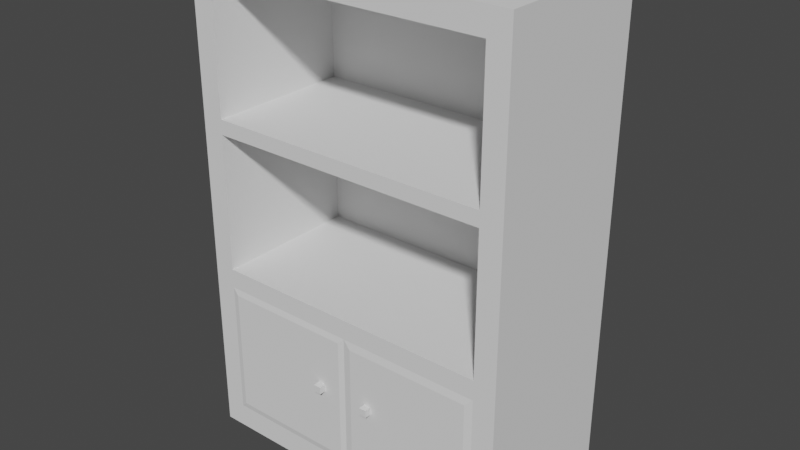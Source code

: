 # Source: shelf.blend  (saved by Blender 2.82.7; exported with 4.5.12 LTS)
import bpy
from mathutils import Matrix  # noqa: F401  (used for matrix-valued properties, if any)

bpy.ops.wm.read_factory_settings(use_empty=True)
scene = bpy.context.scene
scene.name = 'Scene'

# ---- collections
col_collection = bpy.data.collections.new('Collection'); scene.collection.children.link(col_collection)

# ---- world
world_world = bpy.data.worlds.new('World'); scene.world = world_world
world_world.use_nodes = True; world_world.node_tree.nodes.clear()
_N = world_world.node_tree.nodes; _L = world_world.node_tree.links
n0 = _N.new('ShaderNodeOutputWorld'); n0.name = 'World Output'; n0.location = (300, 300)
n1 = _N.new('ShaderNodeBackground'); n1.name = 'Background'; n1.location = (10, 300)
n1.inputs[0].default_value = (0.05088, 0.05088, 0.05088, 1.0)
_L.new(n1.outputs[0], n0.inputs[0])
n0.is_active_output = True
world_world.color = (0.05088, 0.05088, 0.05088)
world_world.use_sun_shadow = False
world_world.sun_shadow_jitter_overblur = 0.0

# ---- meshes
me_cube_001 = bpy.data.meshes.new('Cube.001')
me_cube_001.from_pydata([(-2.0, -1.0, 0.0), (-2.0, -1.0, 6.0), (-2.0, 1.0, 0.0), (-2.0, 1.0, 6.0), (2.0, -1.0, 0.0), (2.0, -1.0, 6.0), (2.0, 1.0, 0.0), (2.0, 1.0, 6.0), (-2.0, -1.0, 0.3), (-2.0, -1.0, 5.7), (-2.0, 1.0, 5.7), (-2.0, 1.0, 0.3), (2.0, 1.0, 5.7), (2.0, 1.0, 0.3), (2.0, -1.0, 5.7), (2.0, -1.0, 0.3), (1.733, 1.0, 0.0), (-1.733, 1.0, 0.0), (-1.733, 1.0, 6.0), (1.733, 1.0, 6.0), (-1.733, -1.0, 0.0), (1.733, -1.0, 0.0), (1.733, -1.0, 6.0), (-1.733, -1.0, 6.0), (1.639, -1.014, 0.3933), (-1.658, -1.014, 0.3755), (1.733, -1.0, 5.7), (-1.733, -1.0, 5.7), (-1.733, 1.0, 0.3), (1.733, 1.0, 0.3), (-1.733, 1.0, 5.7), (1.733, 1.0, 5.7), (-2.0, -1.0, 3.91), (-2.0, -1.0, 4.09), (-2.0, 1.0, 4.09), (-2.0, 1.0, 3.91), (2.0, 1.0, 4.09), (2.0, 1.0, 3.91), (2.0, -1.0, 4.09), (2.0, -1.0, 3.91), (-1.733, 1.0, 4.09), (-1.733, 1.0, 3.91), (1.733, 1.0, 4.09), (1.733, 1.0, 3.91), (1.733, -1.0, 4.09), (1.733, -1.0, 3.91), (-1.733, -1.0, 4.09), (-1.733, -1.0, 3.91), (-2.0, 1.0, 2.225), (-2.0, 1.0, 1.985), (2.0, 1.0, 2.225), (2.0, 1.0, 1.985), (2.0, -1.0, 2.225), (2.0, -1.0, 1.985), (-1.733, 1.0, 2.225), (-1.733, 1.0, 1.985), (1.733, 1.0, 2.225), (1.733, 1.0, 1.985), (1.733, -1.0, 2.225), (1.639, -1.014, 1.891), (-1.733, -1.0, 2.225), (-1.658, -1.014, 1.909), (-2.0, -1.0, 1.985), (-2.0, -1.0, 2.225), (1.733, 0.8, 5.7), (-1.733, 0.8, 5.7), (1.733, 0.8, 4.09), (-1.733, 0.8, 4.09), (1.733, 0.8, 3.91), (-1.733, 0.8, 3.91), (1.733, 0.8, 2.225), (-1.733, 0.8, 2.225), (0.0, 1.0, 0.0), (0.0, 1.0, 6.0), (0.0, -1.0, 0.0), (0.0, -1.0, 6.0), (-0.07551, -1.014, 0.3755), (0.0, -1.0, 5.7), (0.0, 1.0, 0.3), (0.0, 1.0, 5.7), (0.0, -1.0, 3.91), (0.0, -1.0, 4.09), (0.0, 1.0, 3.91), (0.0, 1.0, 4.09), (0.0, 1.0, 1.985), (0.0, 1.0, 2.225), (-0.07551, -1.014, 1.909), (0.0, -1.0, 2.225), (0.0, 0.8, 5.7), (0.0, 0.8, 3.91), (0.0, 0.8, 4.09), (0.0, 0.8, 2.225), (0.09394, -1.014, 0.3933), (-1.733, -1.0, 0.3), (-1.733, -1.0, 1.985), (0.09394, -1.014, 1.891), (1.733, -1.0, 1.985), (1.733, -1.0, 0.3), (0.0, -1.0, 0.3), (0.0, -1.0, 1.985)], [], [(9, 1, 3, 10), (31, 19, 7, 12), (12, 7, 5, 14), (27, 23, 1, 9), (16, 6, 4, 21), (18, 3, 1, 23), (20, 93, 8, 0), (46, 27, 9, 33), (6, 13, 15, 4), (36, 12, 14, 38), (16, 29, 13, 6), (42, 31, 12, 36), (0, 8, 11, 2), (33, 9, 10, 34), (34, 10, 30, 40), (83, 79, 31, 42), (2, 11, 28, 17), (72, 78, 29, 16), (38, 14, 26, 44), (47, 60, 71, 69), (4, 15, 97, 21), (74, 98, 93, 20), (7, 19, 22, 5), (73, 18, 23, 75), (2, 17, 20, 0), (72, 16, 21, 74), (14, 5, 22, 26), (77, 75, 23, 27), (10, 3, 18, 30), (79, 73, 19, 31), (81, 44, 66, 90), (80, 81, 46, 47), (52, 39, 45, 58), (39, 38, 44, 45), (85, 82, 43, 56), (82, 83, 42, 43), (48, 35, 41, 54), (35, 34, 40, 41), (63, 32, 35, 48), (32, 33, 34, 35), (56, 43, 37, 50), (43, 42, 36, 37), (50, 37, 39, 52), (37, 36, 38, 39), (60, 47, 32, 63), (47, 46, 33, 32), (93, 94, 62, 8), (94, 60, 63, 62), (13, 51, 53, 15), (51, 50, 52, 53), (29, 57, 51, 13), (57, 56, 50, 51), (8, 62, 49, 11), (62, 63, 48, 49), (11, 49, 55, 28), (49, 48, 54, 55), (78, 84, 57, 29), (84, 85, 56, 57), (15, 53, 96, 97), (53, 52, 58, 96), (76, 86, 61, 25), (99, 87, 60, 94), (90, 88, 65, 67), (91, 89, 69, 71), (58, 45, 68, 70), (80, 47, 69, 89), (27, 46, 67, 65), (77, 27, 65, 88), (44, 26, 64, 66), (87, 58, 70, 91), (60, 87, 91, 71), (26, 77, 88, 64), (45, 80, 89, 68), (70, 68, 89, 91), (66, 64, 88, 90), (96, 58, 87, 99), (24, 59, 95, 92), (55, 54, 85, 84), (28, 55, 84, 78), (41, 40, 83, 82), (54, 41, 82, 85), (45, 44, 81, 80), (46, 81, 90, 67), (30, 18, 73, 79), (26, 22, 75, 77), (17, 72, 74, 20), (19, 73, 75, 22), (21, 97, 98, 74), (17, 28, 78, 72), (40, 30, 79, 83), (76, 25, 93, 98), (25, 61, 94, 93), (61, 86, 99, 94), (86, 76, 98, 99), (59, 24, 97, 96), (24, 92, 98, 97), (95, 59, 96, 99), (92, 95, 99, 98)])
_uv = me_cube_001.uv_layers.new(name='UVMap')
_uv.uv.foreach_set('vector', [0.5417, 0.0, 0.625, 0.0, 0.625, 0.25, 0.5417, 0.25, 0.5417, 0.4167, 0.625, 0.4167, 0.625, 0.5, 0.5417, 0.5, 0.5417, 0.5, 0.625, 0.5, 0.625, 0.75, 0.5417, 0.75, 0.5417, 0.9167, 0.625, 0.9167, 0.625, 1.0, 0.5417, 1.0, 0.2917, 0.5, 0.375, 0.5, 0.375, 0.75, 0.2917, 0.75, 0.7917, 0.5, 0.875, 0.5, 0.875, 0.75, 0.7917, 0.75, 0.375, 0.9167, 0.4583, 0.9167, 0.4583, 1.0, 0.375, 1.0, 0.5139, 0.9167, 0.5417, 0.9167, 0.5417, 1.0, 0.5139, 1.0, 0.375, 0.5, 0.4583, 0.5, 0.4583, 0.75, 0.375, 0.75, 0.5139, 0.5, 0.5417, 0.5, 0.5417, 0.75, 0.5139, 0.75, 0.375, 0.4167, 0.4583, 0.4167, 0.4583, 0.5, 0.375, 0.5, 0.5139, 0.4167, 0.5417, 0.4167, 0.5417, 0.5, 0.5139, 0.5, 0.375, 0.0, 0.4583, 0.0, 0.4583, 0.25, 0.375, 0.25, 0.5139, 0.0, 0.5417, 0.0, 0.5417, 0.25, 0.5139, 0.25, 0.5139, 0.25, 0.5417, 0.25, 0.5417, 0.3333, 0.5139, 0.3333, 0.5139, 0.375, 0.5417, 0.375, 0.5417, 0.4167, 0.5139, 0.4167, 0.375, 0.25, 0.4583, 0.25, 0.4583, 0.3333, 0.375, 0.3333, 0.375, 0.375, 0.4583, 0.375, 0.4583, 0.4167, 0.375, 0.4167, 0.5139, 0.75, 0.5417, 0.75, 0.5417, 0.8333, 0.5139, 0.8333, 0.4861, 0.9167, 0.4769, 0.9167, 0.4769, 0.9167, 0.4861, 0.9167, 0.375, 0.75, 0.4583, 0.75, 0.4583, 0.8333, 0.375, 0.8333, 0.375, 0.875, 0.4583, 0.875, 0.4583, 0.9167, 0.375, 0.9167, 0.625, 0.5, 0.7083, 0.5, 0.7083, 0.75, 0.625, 0.75, 0.75, 0.5, 0.7917, 0.5, 0.7917, 0.75, 0.75, 0.75, 0.125, 0.5, 0.2083, 0.5, 0.2083, 0.75, 0.125, 0.75, 0.25, 0.5, 0.2917, 0.5, 0.2917, 0.75, 0.25, 0.75, 0.5417, 0.75, 0.625, 0.75, 0.625, 0.8333, 0.5417, 0.8333, 0.5417, 0.875, 0.625, 0.875, 0.625, 0.9167, 0.5417, 0.9167, 0.5417, 0.25, 0.625, 0.25, 0.625, 0.3333, 0.5417, 0.3333, 0.5417, 0.375, 0.625, 0.375, 0.625, 0.4167, 0.5417, 0.4167, 0.5139, 0.875, 0.5139, 0.8333, 0.5139, 0.8333, 0.5139, 0.875, 0.4861, 0.875, 0.5139, 0.875, 0.5139, 0.9167, 0.4861, 0.9167, 0.4769, 0.75, 0.4861, 0.75, 0.4861, 0.8333, 0.4769, 0.8333, 0.4861, 0.75, 0.5139, 0.75, 0.5139, 0.8333, 0.4861, 0.8333, 0.4769, 0.375, 0.4861, 0.375, 0.4861, 0.4167, 0.4769, 0.4167, 0.4861, 0.375, 0.5139, 0.375, 0.5139, 0.4167, 0.4861, 0.4167, 0.4769, 0.25, 0.4861, 0.25, 0.4861, 0.3333, 0.4769, 0.3333, 0.4861, 0.25, 0.5139, 0.25, 0.5139, 0.3333, 0.4861, 0.3333, 0.4769, 0.0, 0.4861, 0.0, 0.4861, 0.25, 0.4769, 0.25, 0.4861, 0.0, 0.5139, 0.0, 0.5139, 0.25, 0.4861, 0.25, 0.4769, 0.4167, 0.4861, 0.4167, 0.4861, 0.5, 0.4769, 0.5, 0.4861, 0.4167, 0.5139, 0.4167, 0.5139, 0.5, 0.4861, 0.5, 0.4769, 0.5, 0.4861, 0.5, 0.4861, 0.75, 0.4769, 0.75, 0.4861, 0.5, 0.5139, 0.5, 0.5139, 0.75, 0.4861, 0.75, 0.4769, 0.9167, 0.4861, 0.9167, 0.4861, 1.0, 0.4769, 1.0, 0.4861, 0.9167, 0.5139, 0.9167, 0.5139, 1.0, 0.4861, 1.0, 0.4583, 0.9167, 0.4676, 0.9167, 0.4676, 1.0, 0.4583, 1.0, 0.4676, 0.9167, 0.4769, 0.9167, 0.4769, 1.0, 0.4676, 1.0, 0.4583, 0.5, 0.4676, 0.5, 0.4676, 0.75, 0.4583, 0.75, 0.4676, 0.5, 0.4769, 0.5, 0.4769, 0.75, 0.4676, 0.75, 0.4583, 0.4167, 0.4676, 0.4167, 0.4676, 0.5, 0.4583, 0.5, 0.4676, 0.4167, 0.4769, 0.4167, 0.4769, 0.5, 0.4676, 0.5, 0.4583, 0.0, 0.4676, 0.0, 0.4676, 0.25, 0.4583, 0.25, 0.4676, 0.0, 0.4769, 0.0, 0.4769, 0.25, 0.4676, 0.25, 0.4583, 0.25, 0.4676, 0.25, 0.4676, 0.3333, 0.4583, 0.3333, 0.4676, 0.25, 0.4769, 0.25, 0.4769, 0.3333, 0.4676, 0.3333, 0.4583, 0.375, 0.4676, 0.375, 0.4676, 0.4167, 0.4583, 0.4167, 0.4676, 0.375, 0.4769, 0.375, 0.4769, 0.4167, 0.4676, 0.4167, 0.4583, 0.75, 0.4676, 0.75, 0.4676, 0.8333, 0.4583, 0.8333, 0.4676, 0.75, 0.4769, 0.75, 0.4769, 0.8333, 0.4676, 0.8333, 0.4587, 0.8768, 0.4672, 0.8768, 0.4672, 0.9149, 0.4587, 0.9149, 0.4676, 0.875, 0.4769, 0.875, 0.4769, 0.9167, 0.4676, 0.9167, 0.5139, 0.875, 0.5417, 0.875, 0.5417, 0.9167, 0.5139, 0.9167, 0.4769, 0.875, 0.4861, 0.875, 0.4861, 0.9167, 0.4769, 0.9167, 0.4769, 0.8333, 0.4861, 0.8333, 0.4861, 0.8333, 0.4769, 0.8333, 0.4861, 0.875, 0.4861, 0.9167, 0.4861, 0.9167, 0.4861, 0.875, 0.5417, 0.9167, 0.5139, 0.9167, 0.5139, 0.9167, 0.5417, 0.9167, 0.5417, 0.875, 0.5417, 0.9167, 0.5417, 0.9167, 0.5417, 0.875, 0.5139, 0.8333, 0.5417, 0.8333, 0.5417, 0.8333, 0.5139, 0.8333, 0.4769, 0.875, 0.4769, 0.8333, 0.4769, 0.8333, 0.4769, 0.875, 0.4769, 0.9167, 0.4769, 0.875, 0.4769, 0.875, 0.4769, 0.9167, 0.5417, 0.8333, 0.5417, 0.875, 0.5417, 0.875, 0.5417, 0.8333, 0.4861, 0.8333, 0.4861, 0.875, 0.4861, 0.875, 0.4861, 0.8333, 0.4769, 0.8333, 0.4861, 0.8333, 0.4861, 0.875, 0.4769, 0.875, 0.5139, 0.8333, 0.5417, 0.8333, 0.5417, 0.875, 0.5139, 0.875, 0.4676, 0.8333, 0.4769, 0.8333, 0.4769, 0.875, 0.4676, 0.875, 0.4587, 0.8351, 0.4672, 0.8351, 0.4672, 0.8732, 0.4587, 0.8732, 0.4676, 0.3333, 0.4769, 0.3333, 0.4769, 0.375, 0.4676, 0.375, 0.4583, 0.3333, 0.4676, 0.3333, 0.4676, 0.375, 0.4583, 0.375, 0.4861, 0.3333, 0.5139, 0.3333, 0.5139, 0.375, 0.4861, 0.375, 0.4769, 0.3333, 0.4861, 0.3333, 0.4861, 0.375, 0.4769, 0.375, 0.4861, 0.8333, 0.5139, 0.8333, 0.5139, 0.875, 0.4861, 0.875, 0.5139, 0.9167, 0.5139, 0.875, 0.5139, 0.875, 0.5139, 0.9167, 0.5417, 0.3333, 0.625, 0.3333, 0.625, 0.375, 0.5417, 0.375, 0.5417, 0.8333, 0.625, 0.8333, 0.625, 0.875, 0.5417, 0.875, 0.2083, 0.5, 0.25, 0.5, 0.25, 0.75, 0.2083, 0.75, 0.7083, 0.5, 0.75, 0.5, 0.75, 0.75, 0.7083, 0.75, 0.375, 0.8333, 0.4583, 0.8333, 0.4583, 0.875, 0.375, 0.875, 0.375, 0.3333, 0.4583, 0.3333, 0.4583, 0.375, 0.375, 0.375, 0.5139, 0.3333, 0.5417, 0.3333, 0.5417, 0.375, 0.5139, 0.375, 0.4587, 0.8768, 0.4587, 0.9149, 0.4583, 0.9167, 0.4583, 0.875, 0.4587, 0.9149, 0.4672, 0.9149, 0.4676, 0.9167, 0.4583, 0.9167, 0.4672, 0.9149, 0.4672, 0.8768, 0.4676, 0.875, 0.4676, 0.9167, 0.4672, 0.8768, 0.4587, 0.8768, 0.4583, 0.875, 0.4676, 0.875, 0.4672, 0.8351, 0.4587, 0.8351, 0.4583, 0.8333, 0.4676, 0.8333, 0.4587, 0.8351, 0.4587, 0.8732, 0.4583, 0.875, 0.4583, 0.8333, 0.4672, 0.8732, 0.4672, 0.8351, 0.4676, 0.8333, 0.4676, 0.875, 0.4587, 0.8732, 0.4672, 0.8732, 0.4676, 0.875, 0.4583, 0.875])
me_cube_001.use_remesh_fix_poles = True
me_cube_001.use_remesh_preserve_attributes = False
me_cube_001.use_mirror_vertex_groups = False
me_cube_001.update()
me_cube_002 = bpy.data.meshes.new('Cube.002')
me_cube_002.from_pydata([(-0.3845, -1.096, 1.177), (-0.3845, -1.096, 1.269), (-0.3845, -1.004, 1.177), (-0.3845, -1.004, 1.269), (-0.2929, -1.096, 1.177), (-0.2929, -1.096, 1.269), (-0.2929, -1.004, 1.177), (-0.2929, -1.004, 1.269), (0.3845, -1.096, 1.177), (0.3845, -1.096, 1.269), (0.3845, -1.004, 1.177), (0.3845, -1.004, 1.269), (0.2929, -1.096, 1.177), (0.2929, -1.096, 1.269), (0.2929, -1.004, 1.177), (0.2929, -1.004, 1.269)], [], [(0, 1, 3, 2), (2, 3, 7, 6), (6, 7, 5, 4), (4, 5, 1, 0), (2, 6, 4, 0), (7, 3, 1, 5), (8, 10, 11, 9), (10, 14, 15, 11), (14, 12, 13, 15), (12, 8, 9, 13), (10, 8, 12, 14), (15, 13, 9, 11)])
_uv = me_cube_002.uv_layers.new(name='UVMap')
_uv.uv.foreach_set('vector', [0.375, 0.0, 0.625, 0.0, 0.625, 0.25, 0.375, 0.25, 0.375, 0.25, 0.625, 0.25, 0.625, 0.5, 0.375, 0.5, 0.375, 0.5, 0.625, 0.5, 0.625, 0.75, 0.375, 0.75, 0.375, 0.75, 0.625, 0.75, 0.625, 1.0, 0.375, 1.0, 0.125, 0.5, 0.375, 0.5, 0.375, 0.75, 0.125, 0.75, 0.625, 0.5, 0.875, 0.5, 0.875, 0.75, 0.625, 0.75, 0.375, 0.0, 0.375, 0.25, 0.625, 0.25, 0.625, 0.0, 0.375, 0.25, 0.375, 0.5, 0.625, 0.5, 0.625, 0.25, 0.375, 0.5, 0.375, 0.75, 0.625, 0.75, 0.625, 0.5, 0.375, 0.75, 0.375, 1.0, 0.625, 1.0, 0.625, 0.75, 0.125, 0.5, 0.125, 0.75, 0.375, 0.75, 0.375, 0.5, 0.625, 0.5, 0.625, 0.75, 0.875, 0.75, 0.875, 0.5])
me_cube_002.use_remesh_fix_poles = True
me_cube_002.use_remesh_preserve_attributes = False
me_cube_002.use_mirror_vertex_groups = False
me_cube_002.update()

# ---- objects
ob_shelf = bpy.data.objects.new('Shelf', me_cube_001)
ob_handles = bpy.data.objects.new('Handles', me_cube_002)

# ---- transforms, parenting, visibility, modifiers, constraints
ob_shelf.location = (0.0, 0.0, 0.0)
ob_shelf.lineart.crease_threshold = 0.0
ob_handles.location = (0.0, 0.0, 0.0)
ob_handles.lineart.crease_threshold = 0.0

# ---- collection membership
col_collection.objects.link(ob_shelf)
col_collection.objects.link(ob_handles)

# ---- scene / render settings (as saved in the file)
scene.frame_start = 1; scene.frame_end = 250; scene.frame_set(1)
scene.render.engine = 'BLENDER_EEVEE_NEXT'
scene.cycles.use_denoising = False
scene.cycles.samples = 128
scene.cycles.sampling_pattern = 'TABULATED_SOBOL'
scene.cycles.use_adaptive_sampling = False
scene.cycles.use_light_tree = False
scene.view_settings.view_transform = 'Filmic'
bpy.context.view_layer.update()

# ---- added for rendering (the .blend has no active camera and no usable light): camera, sun
cam_auto = bpy.data.cameras.new('AutoCamera')
cam_auto.lens = 50.0
cam_auto.sensor_width = 36.0
cam_auto.clip_end = 1000.0
ob_auto_camera = bpy.data.objects.new('AutoCamera', cam_auto)
scene.collection.objects.link(ob_auto_camera)
ob_auto_camera.location = (6.94799, -8.38554, 8.55839)
ob_auto_camera.rotation_euler = (1.09748, -7.21219e-08, 0.694738)
scene.camera = ob_auto_camera
light_auto_sun = bpy.data.lights.new('AutoSun', 'SUN')
light_auto_sun.energy = 3.0
light_auto_sun.angle = 0.0523599
ob_auto_sun = bpy.data.objects.new('AutoSun', light_auto_sun)
scene.collection.objects.link(ob_auto_sun)
ob_auto_sun.rotation_euler = (0.872665, 0.174533, 0.523599)
bpy.context.view_layer.update()
